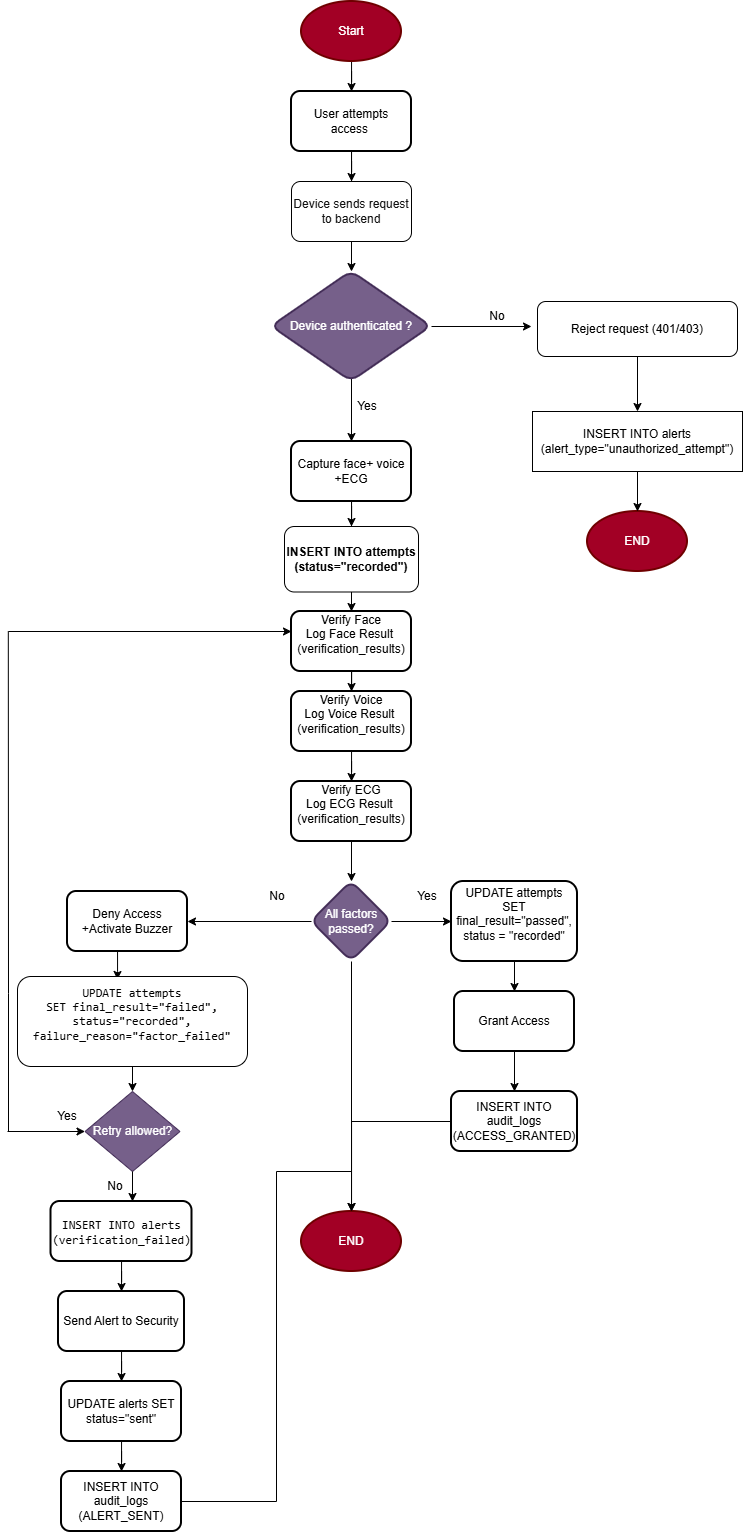

The diagram above was exported from draw.io. Its source (the exported page's mxGraphModel, read from the mxfile embedded in the PNG):
<mxGraphModel dx="823" dy="478" grid="1" gridSize="10" guides="1" tooltips="1" connect="1" arrows="1" fold="1" page="1" pageScale="1" pageWidth="827" pageHeight="1169" math="0" shadow="0">
  <root>
    <mxCell id="WIyWlLk6GJQsqaUBKTNV-0" />
    <mxCell id="WIyWlLk6GJQsqaUBKTNV-1" parent="WIyWlLk6GJQsqaUBKTNV-0" />
    <mxCell id="PZi0bS7iB_GiVgl9B-Fg-2" edge="1" parent="WIyWlLk6GJQsqaUBKTNV-1" source="PZi0bS7iB_GiVgl9B-Fg-0" style="edgeStyle=orthogonalEdgeStyle;rounded=0;orthogonalLoop=1;jettySize=auto;html=1;" target="PZi0bS7iB_GiVgl9B-Fg-1" value="">
      <mxGeometry relative="1" as="geometry" />
    </mxCell>
    <mxCell id="PZi0bS7iB_GiVgl9B-Fg-0" parent="WIyWlLk6GJQsqaUBKTNV-1" style="strokeWidth=2;html=1;shape=mxgraph.flowchart.start_1;whiteSpace=wrap;fillColor=#a20025;fontColor=#ffffff;strokeColor=#6F0000;" value="Start" vertex="1">
      <mxGeometry height="60" width="100" x="364" y="60" as="geometry" />
    </mxCell>
    <mxCell id="PZi0bS7iB_GiVgl9B-Fg-59" edge="1" parent="WIyWlLk6GJQsqaUBKTNV-1" source="PZi0bS7iB_GiVgl9B-Fg-1" style="edgeStyle=orthogonalEdgeStyle;rounded=0;orthogonalLoop=1;jettySize=auto;html=1;" target="PZi0bS7iB_GiVgl9B-Fg-26" value="">
      <mxGeometry relative="1" as="geometry" />
    </mxCell>
    <mxCell id="PZi0bS7iB_GiVgl9B-Fg-63" edge="1" parent="WIyWlLk6GJQsqaUBKTNV-1" source="PZi0bS7iB_GiVgl9B-Fg-1" style="edgeStyle=orthogonalEdgeStyle;rounded=0;orthogonalLoop=1;jettySize=auto;html=1;" target="PZi0bS7iB_GiVgl9B-Fg-61" value="">
      <mxGeometry relative="1" as="geometry" />
    </mxCell>
    <mxCell id="PZi0bS7iB_GiVgl9B-Fg-1" parent="WIyWlLk6GJQsqaUBKTNV-1" style="rounded=1;whiteSpace=wrap;html=1;strokeWidth=2;" value="User attempts access&amp;nbsp;" vertex="1">
      <mxGeometry height="60" width="120" x="354" y="150" as="geometry" />
    </mxCell>
    <mxCell id="PZi0bS7iB_GiVgl9B-Fg-6" edge="1" parent="WIyWlLk6GJQsqaUBKTNV-1" style="edgeStyle=orthogonalEdgeStyle;rounded=0;orthogonalLoop=1;jettySize=auto;html=1;" target="PZi0bS7iB_GiVgl9B-Fg-5" value="">
      <mxGeometry relative="1" as="geometry">
        <mxPoint x="414" y="410" as="sourcePoint" />
      </mxGeometry>
    </mxCell>
    <mxCell id="PZi0bS7iB_GiVgl9B-Fg-8" edge="1" parent="WIyWlLk6GJQsqaUBKTNV-1" source="PZi0bS7iB_GiVgl9B-Fg-5" style="edgeStyle=orthogonalEdgeStyle;rounded=0;orthogonalLoop=1;jettySize=auto;html=1;" target="PZi0bS7iB_GiVgl9B-Fg-7" value="">
      <mxGeometry relative="1" as="geometry" />
    </mxCell>
    <mxCell id="YNEThtRpI8QoTIPbdVaJ-3" edge="1" parent="WIyWlLk6GJQsqaUBKTNV-1" source="PZi0bS7iB_GiVgl9B-Fg-5" style="edgeStyle=orthogonalEdgeStyle;rounded=0;orthogonalLoop=1;jettySize=auto;html=1;entryX=0.5;entryY=0;entryDx=0;entryDy=0;" target="YNEThtRpI8QoTIPbdVaJ-4" value="">
      <mxGeometry relative="1" as="geometry" />
    </mxCell>
    <mxCell id="PZi0bS7iB_GiVgl9B-Fg-5" parent="WIyWlLk6GJQsqaUBKTNV-1" style="rounded=1;whiteSpace=wrap;html=1;strokeWidth=2;" value="Capture face+ voice +ECG" vertex="1">
      <mxGeometry height="60" width="120" x="354" y="500" as="geometry" />
    </mxCell>
    <mxCell id="PZi0bS7iB_GiVgl9B-Fg-10" edge="1" parent="WIyWlLk6GJQsqaUBKTNV-1" source="PZi0bS7iB_GiVgl9B-Fg-7" style="edgeStyle=orthogonalEdgeStyle;rounded=0;orthogonalLoop=1;jettySize=auto;html=1;" target="PZi0bS7iB_GiVgl9B-Fg-9" value="">
      <mxGeometry relative="1" as="geometry" />
    </mxCell>
    <mxCell id="PZi0bS7iB_GiVgl9B-Fg-7" parent="WIyWlLk6GJQsqaUBKTNV-1" style="whiteSpace=wrap;html=1;rounded=1;strokeWidth=2;" value="Verify Face&lt;div&gt;Log Face Result&amp;nbsp;&lt;/div&gt;&lt;div&gt;&lt;span style=&quot;background-color: transparent;&quot;&gt;(verification_results)&lt;/span&gt;&lt;/div&gt;&lt;div&gt;&lt;span style=&quot;background-color: transparent; color: light-dark(rgb(0, 0, 0), rgb(255, 255, 255));&quot;&gt;&lt;br&gt;&lt;/span&gt;&lt;/div&gt;" vertex="1">
      <mxGeometry height="60" width="120" x="354" y="670" as="geometry" />
    </mxCell>
    <mxCell id="PZi0bS7iB_GiVgl9B-Fg-12" edge="1" parent="WIyWlLk6GJQsqaUBKTNV-1" source="PZi0bS7iB_GiVgl9B-Fg-9" style="edgeStyle=orthogonalEdgeStyle;rounded=0;orthogonalLoop=1;jettySize=auto;html=1;" target="PZi0bS7iB_GiVgl9B-Fg-11" value="">
      <mxGeometry relative="1" as="geometry" />
    </mxCell>
    <mxCell id="PZi0bS7iB_GiVgl9B-Fg-9" parent="WIyWlLk6GJQsqaUBKTNV-1" style="whiteSpace=wrap;html=1;rounded=1;strokeWidth=2;" value="Verify Voice&lt;div&gt;Log Voice Result&amp;nbsp;&lt;/div&gt;&lt;div&gt;&lt;span style=&quot;background-color: transparent;&quot;&gt;(verification_results)&lt;/span&gt;&lt;/div&gt;&lt;div&gt;&lt;span style=&quot;background-color: transparent; color: light-dark(rgb(0, 0, 0), rgb(255, 255, 255));&quot;&gt;&lt;br&gt;&lt;/span&gt;&lt;/div&gt;" vertex="1">
      <mxGeometry height="60" width="120" x="354" y="750" as="geometry" />
    </mxCell>
    <mxCell id="PZi0bS7iB_GiVgl9B-Fg-14" edge="1" parent="WIyWlLk6GJQsqaUBKTNV-1" source="PZi0bS7iB_GiVgl9B-Fg-11" style="edgeStyle=orthogonalEdgeStyle;rounded=0;orthogonalLoop=1;jettySize=auto;html=1;" target="PZi0bS7iB_GiVgl9B-Fg-13" value="">
      <mxGeometry relative="1" as="geometry" />
    </mxCell>
    <mxCell id="PZi0bS7iB_GiVgl9B-Fg-11" parent="WIyWlLk6GJQsqaUBKTNV-1" style="whiteSpace=wrap;html=1;rounded=1;strokeWidth=2;" value="Verify ECG&lt;div&gt;Log ECG Result&amp;nbsp;&lt;/div&gt;&lt;div&gt;&lt;span style=&quot;background-color: transparent;&quot;&gt;(verification_results)&lt;/span&gt;&lt;/div&gt;&lt;div&gt;&lt;span style=&quot;background-color: transparent; color: light-dark(rgb(0, 0, 0), rgb(255, 255, 255));&quot;&gt;&lt;br&gt;&lt;/span&gt;&lt;/div&gt;" vertex="1">
      <mxGeometry height="60" width="120" x="354" y="840" as="geometry" />
    </mxCell>
    <mxCell id="PZi0bS7iB_GiVgl9B-Fg-18" edge="1" parent="WIyWlLk6GJQsqaUBKTNV-1" source="PZi0bS7iB_GiVgl9B-Fg-13" style="edgeStyle=orthogonalEdgeStyle;rounded=0;orthogonalLoop=1;jettySize=auto;html=1;" target="PZi0bS7iB_GiVgl9B-Fg-17" value="">
      <mxGeometry relative="1" as="geometry" />
    </mxCell>
    <mxCell id="PZi0bS7iB_GiVgl9B-Fg-53" edge="1" parent="WIyWlLk6GJQsqaUBKTNV-1" source="PZi0bS7iB_GiVgl9B-Fg-13" style="edgeStyle=orthogonalEdgeStyle;rounded=0;orthogonalLoop=1;jettySize=auto;html=1;" target="PZi0bS7iB_GiVgl9B-Fg-33" value="">
      <mxGeometry relative="1" as="geometry" />
    </mxCell>
    <mxCell id="PZi0bS7iB_GiVgl9B-Fg-13" parent="WIyWlLk6GJQsqaUBKTNV-1" style="rhombus;whiteSpace=wrap;html=1;rounded=1;strokeWidth=2;fillColor=#76608a;fontColor=#ffffff;strokeColor=#432D57;" value="All factors passed?" vertex="1">
      <mxGeometry height="80" width="80" x="374" y="940" as="geometry" />
    </mxCell>
    <mxCell id="PZi0bS7iB_GiVgl9B-Fg-55" edge="1" parent="WIyWlLk6GJQsqaUBKTNV-1" source="PZi0bS7iB_GiVgl9B-Fg-15" style="edgeStyle=orthogonalEdgeStyle;rounded=0;orthogonalLoop=1;jettySize=auto;html=1;" target="PZi0bS7iB_GiVgl9B-Fg-35" value="">
      <mxGeometry relative="1" as="geometry" />
    </mxCell>
    <mxCell id="PZi0bS7iB_GiVgl9B-Fg-15" parent="WIyWlLk6GJQsqaUBKTNV-1" style="rounded=1;whiteSpace=wrap;html=1;strokeWidth=2;" value="Grant Access" vertex="1">
      <mxGeometry height="60" width="120" x="517" y="1050" as="geometry" />
    </mxCell>
    <mxCell id="PZi0bS7iB_GiVgl9B-Fg-39" edge="1" parent="WIyWlLk6GJQsqaUBKTNV-1" source="PZi0bS7iB_GiVgl9B-Fg-17" style="edgeStyle=orthogonalEdgeStyle;rounded=0;orthogonalLoop=1;jettySize=auto;html=1;entryX=0.434;entryY=0.033;entryDx=0;entryDy=0;entryPerimeter=0;" target="p1PlTF9hMVYL_Dq_2PnX-5" value="">
      <mxGeometry relative="1" as="geometry">
        <Array as="points">
          <mxPoint x="180" y="1030" />
          <mxPoint x="180" y="1030" />
        </Array>
        <mxPoint x="216.0666666666666" y="1040" as="targetPoint" />
      </mxGeometry>
    </mxCell>
    <mxCell id="PZi0bS7iB_GiVgl9B-Fg-17" parent="WIyWlLk6GJQsqaUBKTNV-1" style="rounded=1;whiteSpace=wrap;html=1;strokeWidth=2;" value="Deny Access +Activate Buzzer" vertex="1">
      <mxGeometry height="60" width="120" x="130" y="950" as="geometry" />
    </mxCell>
    <mxCell id="PZi0bS7iB_GiVgl9B-Fg-29" edge="1" parent="WIyWlLk6GJQsqaUBKTNV-1" source="PZi0bS7iB_GiVgl9B-Fg-26" style="edgeStyle=orthogonalEdgeStyle;rounded=0;orthogonalLoop=1;jettySize=auto;html=1;" value="">
      <mxGeometry relative="1" as="geometry">
        <mxPoint x="594" y="385" as="targetPoint" />
      </mxGeometry>
    </mxCell>
    <mxCell id="PZi0bS7iB_GiVgl9B-Fg-26" parent="WIyWlLk6GJQsqaUBKTNV-1" style="rhombus;whiteSpace=wrap;html=1;rounded=1;strokeWidth=2;fillColor=#76608a;fontColor=#ffffff;strokeColor=#432D57;" value="Device authenticated ?" vertex="1">
      <mxGeometry height="110" width="160" x="334" y="330" as="geometry" />
    </mxCell>
    <mxCell id="PZi0bS7iB_GiVgl9B-Fg-30" parent="WIyWlLk6GJQsqaUBKTNV-1" style="text;html=1;whiteSpace=wrap;strokeColor=none;fillColor=none;align=center;verticalAlign=middle;rounded=0;" value="No" vertex="1">
      <mxGeometry height="30" width="60" x="530" y="360" as="geometry" />
    </mxCell>
    <mxCell id="PZi0bS7iB_GiVgl9B-Fg-31" parent="WIyWlLk6GJQsqaUBKTNV-1" style="text;html=1;whiteSpace=wrap;strokeColor=none;fillColor=none;align=center;verticalAlign=middle;rounded=0;" value="Yes" vertex="1">
      <mxGeometry height="30" width="60" x="400" y="450" as="geometry" />
    </mxCell>
    <mxCell id="PZi0bS7iB_GiVgl9B-Fg-32" parent="WIyWlLk6GJQsqaUBKTNV-1" style="text;html=1;whiteSpace=wrap;strokeColor=none;fillColor=none;align=center;verticalAlign=middle;rounded=0;" value="Yes" vertex="1">
      <mxGeometry height="30" width="60" x="460" y="940" as="geometry" />
    </mxCell>
    <mxCell id="PZi0bS7iB_GiVgl9B-Fg-54" edge="1" parent="WIyWlLk6GJQsqaUBKTNV-1" source="PZi0bS7iB_GiVgl9B-Fg-33" style="edgeStyle=orthogonalEdgeStyle;rounded=0;orthogonalLoop=1;jettySize=auto;html=1;" target="PZi0bS7iB_GiVgl9B-Fg-15" value="">
      <mxGeometry relative="1" as="geometry" />
    </mxCell>
    <mxCell id="PZi0bS7iB_GiVgl9B-Fg-33" parent="WIyWlLk6GJQsqaUBKTNV-1" style="whiteSpace=wrap;html=1;rounded=1;strokeWidth=2;" value="&lt;div&gt;UPDATE attempts&lt;/div&gt;&lt;div&gt;SET final_result=&quot;passed&quot;,&lt;/div&gt;&lt;div&gt;&lt;div&gt;status = &quot;recorded&quot;&lt;/div&gt;&lt;/div&gt;&lt;div&gt;&lt;br&gt;&lt;/div&gt;" vertex="1">
      <mxGeometry height="80" width="126" x="514" y="940" as="geometry" />
    </mxCell>
    <mxCell id="PZi0bS7iB_GiVgl9B-Fg-65" edge="1" parent="WIyWlLk6GJQsqaUBKTNV-1" source="PZi0bS7iB_GiVgl9B-Fg-35" style="edgeStyle=orthogonalEdgeStyle;rounded=0;orthogonalLoop=1;jettySize=auto;html=1;" target="PZi0bS7iB_GiVgl9B-Fg-48">
      <mxGeometry relative="1" as="geometry" />
    </mxCell>
    <mxCell id="PZi0bS7iB_GiVgl9B-Fg-35" parent="WIyWlLk6GJQsqaUBKTNV-1" style="whiteSpace=wrap;html=1;rounded=1;strokeWidth=2;" value="INSERT INTO audit_logs&lt;div&gt;(ACCESS_GRANTED)&lt;/div&gt;" vertex="1">
      <mxGeometry height="60" width="126" x="514" y="1150" as="geometry" />
    </mxCell>
    <mxCell id="PZi0bS7iB_GiVgl9B-Fg-37" parent="WIyWlLk6GJQsqaUBKTNV-1" style="text;html=1;whiteSpace=wrap;strokeColor=none;fillColor=none;align=center;verticalAlign=middle;rounded=0;" value="No" vertex="1">
      <mxGeometry height="30" width="60" x="310" y="940" as="geometry" />
    </mxCell>
    <mxCell id="PZi0bS7iB_GiVgl9B-Fg-43" edge="1" parent="WIyWlLk6GJQsqaUBKTNV-1" source="PZi0bS7iB_GiVgl9B-Fg-40" style="edgeStyle=orthogonalEdgeStyle;rounded=0;orthogonalLoop=1;jettySize=auto;html=1;" target="PZi0bS7iB_GiVgl9B-Fg-42" value="">
      <mxGeometry relative="1" as="geometry" />
    </mxCell>
    <mxCell id="PZi0bS7iB_GiVgl9B-Fg-40" parent="WIyWlLk6GJQsqaUBKTNV-1" style="rounded=1;whiteSpace=wrap;html=1;strokeWidth=2;" value="&lt;h3 data-start=&quot;306&quot; data-end=&quot;324&quot;&gt;&lt;/h3&gt;&lt;p data-start=&quot;325&quot; data-end=&quot;367&quot;&gt;&lt;code data-start=&quot;325&quot; data-end=&quot;367&quot;&gt;INSERT INTO alerts (verification_failed)&lt;/code&gt;&lt;/p&gt;" vertex="1">
      <mxGeometry height="60" width="141" x="113.5" y="1260" as="geometry" />
    </mxCell>
    <mxCell id="PZi0bS7iB_GiVgl9B-Fg-45" edge="1" parent="WIyWlLk6GJQsqaUBKTNV-1" source="PZi0bS7iB_GiVgl9B-Fg-42" style="edgeStyle=orthogonalEdgeStyle;rounded=0;orthogonalLoop=1;jettySize=auto;html=1;" target="PZi0bS7iB_GiVgl9B-Fg-44" value="">
      <mxGeometry relative="1" as="geometry" />
    </mxCell>
    <mxCell id="PZi0bS7iB_GiVgl9B-Fg-42" parent="WIyWlLk6GJQsqaUBKTNV-1" style="whiteSpace=wrap;html=1;rounded=1;strokeWidth=2;" value="Send Alert to Security" vertex="1">
      <mxGeometry height="60" width="126" x="121" y="1350" as="geometry" />
    </mxCell>
    <mxCell id="YNEThtRpI8QoTIPbdVaJ-19" edge="1" parent="WIyWlLk6GJQsqaUBKTNV-1" source="PZi0bS7iB_GiVgl9B-Fg-44" style="edgeStyle=orthogonalEdgeStyle;rounded=0;orthogonalLoop=1;jettySize=auto;html=1;" target="PZi0bS7iB_GiVgl9B-Fg-46" value="">
      <mxGeometry relative="1" as="geometry" />
    </mxCell>
    <mxCell id="PZi0bS7iB_GiVgl9B-Fg-44" parent="WIyWlLk6GJQsqaUBKTNV-1" style="rounded=1;whiteSpace=wrap;html=1;strokeWidth=2;" value="UPDATE alerts SET status=&quot;sent&quot;" vertex="1">
      <mxGeometry height="60" width="120" x="124" y="1440" as="geometry" />
    </mxCell>
    <mxCell id="PZi0bS7iB_GiVgl9B-Fg-46" parent="WIyWlLk6GJQsqaUBKTNV-1" style="rounded=1;whiteSpace=wrap;html=1;strokeWidth=2;" value="INSERT INTO audit_logs&lt;div&gt;(ALERT_SENT)&lt;/div&gt;" vertex="1">
      <mxGeometry height="60" width="120" x="124" y="1530" as="geometry" />
    </mxCell>
    <mxCell id="PZi0bS7iB_GiVgl9B-Fg-48" parent="WIyWlLk6GJQsqaUBKTNV-1" style="strokeWidth=2;html=1;shape=mxgraph.flowchart.start_1;whiteSpace=wrap;fillColor=#a20025;fontColor=#ffffff;strokeColor=#6F0000;" value="END" vertex="1">
      <mxGeometry height="60" width="100" x="364" y="1270" as="geometry" />
    </mxCell>
    <mxCell id="PZi0bS7iB_GiVgl9B-Fg-49" edge="1" parent="WIyWlLk6GJQsqaUBKTNV-1" source="PZi0bS7iB_GiVgl9B-Fg-13" style="endArrow=classic;html=1;rounded=0;exitX=0.5;exitY=1;exitDx=0;exitDy=0;entryX=0.5;entryY=0;entryDx=0;entryDy=0;entryPerimeter=0;" target="PZi0bS7iB_GiVgl9B-Fg-48" value="">
      <mxGeometry height="50" relative="1" width="50" as="geometry">
        <mxPoint x="380" y="1250" as="sourcePoint" />
        <mxPoint x="430" y="1200" as="targetPoint" />
      </mxGeometry>
    </mxCell>
    <mxCell id="PZi0bS7iB_GiVgl9B-Fg-50" parent="WIyWlLk6GJQsqaUBKTNV-1" style="strokeWidth=2;html=1;shape=mxgraph.flowchart.start_1;whiteSpace=wrap;fillColor=#a20025;fontColor=#ffffff;strokeColor=#6F0000;" value="END" vertex="1">
      <mxGeometry height="60" width="100" x="650" y="570" as="geometry" />
    </mxCell>
    <mxCell id="PZi0bS7iB_GiVgl9B-Fg-61" parent="WIyWlLk6GJQsqaUBKTNV-1" style="rounded=1;whiteSpace=wrap;html=1;" value="&lt;span style=&quot;color: rgb(18, 18, 18);&quot;&gt;Device sends request to backend&lt;/span&gt;" vertex="1">
      <mxGeometry height="60" width="120" x="354" y="240" as="geometry" />
    </mxCell>
    <mxCell id="YNEThtRpI8QoTIPbdVaJ-2" edge="1" parent="WIyWlLk6GJQsqaUBKTNV-1" source="PZi0bS7iB_GiVgl9B-Fg-46" style="edgeStyle=orthogonalEdgeStyle;rounded=0;orthogonalLoop=1;jettySize=auto;html=1;endArrow=none;endFill=0;exitX=1;exitY=0.5;exitDx=0;exitDy=0;">
      <mxGeometry relative="1" as="geometry">
        <Array as="points">
          <mxPoint x="339" y="1560" />
          <mxPoint x="339" y="1230" />
        </Array>
        <mxPoint x="414" y="1230" as="targetPoint" />
      </mxGeometry>
    </mxCell>
    <mxCell id="YNEThtRpI8QoTIPbdVaJ-4" parent="WIyWlLk6GJQsqaUBKTNV-1" style="rounded=1;whiteSpace=wrap;html=1;" value="&lt;div&gt;&lt;b&gt;INSERT INTO attempts (status=&quot;recorded&quot;)&lt;/b&gt;&lt;/div&gt;" vertex="1">
      <mxGeometry height="65.5" width="134" x="347" y="585" as="geometry" />
    </mxCell>
    <mxCell id="p1PlTF9hMVYL_Dq_2PnX-4" edge="1" parent="WIyWlLk6GJQsqaUBKTNV-1" source="p1PlTF9hMVYL_Dq_2PnX-2" style="edgeStyle=orthogonalEdgeStyle;rounded=0;orthogonalLoop=1;jettySize=auto;html=1;" target="PZi0bS7iB_GiVgl9B-Fg-50" value="">
      <mxGeometry relative="1" as="geometry" />
    </mxCell>
    <mxCell id="p1PlTF9hMVYL_Dq_2PnX-2" parent="WIyWlLk6GJQsqaUBKTNV-1" style="whiteSpace=wrap;html=1;" value="INSERT INTO alerts (alert_type=&quot;unauthorized_attempt&quot;)" vertex="1">
      <mxGeometry height="60" width="210" x="595" y="470" as="geometry" />
    </mxCell>
    <mxCell id="PzqBsMpHDAcL4LWOUjyW-1" edge="1" parent="WIyWlLk6GJQsqaUBKTNV-1" source="p1PlTF9hMVYL_Dq_2PnX-5" style="edgeStyle=orthogonalEdgeStyle;rounded=0;orthogonalLoop=1;jettySize=auto;html=1;entryX=0.5;entryY=0;entryDx=0;entryDy=0;" target="PzqBsMpHDAcL4LWOUjyW-0">
      <mxGeometry relative="1" as="geometry" />
    </mxCell>
    <mxCell id="p1PlTF9hMVYL_Dq_2PnX-5" parent="WIyWlLk6GJQsqaUBKTNV-1" style="rounded=1;whiteSpace=wrap;html=1;" value="&lt;div&gt;&lt;font face=&quot;monospace&quot;&gt;UPDATE attempts&lt;/font&gt;&lt;/div&gt;&lt;div&gt;&lt;font face=&quot;monospace&quot;&gt;SET final_result=&quot;failed&quot;, status=&quot;recorded&quot;, failure_reason=&quot;factor_failed&quot;&lt;/font&gt;&lt;/div&gt;&lt;div&gt;&lt;br&gt;&lt;/div&gt;" vertex="1">
      <mxGeometry height="90" width="230" x="80" y="1035" as="geometry" />
    </mxCell>
    <mxCell id="4hNNlcZhXrwKVhBIXEYP-1" edge="1" parent="WIyWlLk6GJQsqaUBKTNV-1" source="4hNNlcZhXrwKVhBIXEYP-0" style="edgeStyle=orthogonalEdgeStyle;rounded=0;orthogonalLoop=1;jettySize=auto;html=1;" target="p1PlTF9hMVYL_Dq_2PnX-2" value="">
      <mxGeometry relative="1" as="geometry" />
    </mxCell>
    <mxCell id="4hNNlcZhXrwKVhBIXEYP-0" parent="WIyWlLk6GJQsqaUBKTNV-1" style="rounded=1;whiteSpace=wrap;html=1;" value="Reject request (401/403)" vertex="1">
      <mxGeometry height="55" width="200" x="600" y="360" as="geometry" />
    </mxCell>
    <mxCell id="PzqBsMpHDAcL4LWOUjyW-4" edge="1" parent="WIyWlLk6GJQsqaUBKTNV-1" style="edgeStyle=orthogonalEdgeStyle;rounded=0;orthogonalLoop=1;jettySize=auto;html=1;entryX=-0.007;entryY=0.383;entryDx=0;entryDy=0;entryPerimeter=0;">
      <mxGeometry relative="1" as="geometry">
        <Array as="points">
          <mxPoint x="70.84" y="1052.02" />
          <mxPoint x="70.84" y="690.02" />
        </Array>
        <mxPoint x="71" y="1190" as="sourcePoint" />
        <mxPoint x="354.00000000000006" y="689.9999999999999" as="targetPoint" />
      </mxGeometry>
    </mxCell>
    <mxCell id="PzqBsMpHDAcL4LWOUjyW-0" parent="WIyWlLk6GJQsqaUBKTNV-1" style="rhombus;whiteSpace=wrap;html=1;fillColor=#76608a;fontColor=#ffffff;strokeColor=#432D57;" value="Retry allowed?" vertex="1">
      <mxGeometry height="80" width="95" x="147.5" y="1150" as="geometry" />
    </mxCell>
    <mxCell id="PzqBsMpHDAcL4LWOUjyW-3" edge="1" parent="WIyWlLk6GJQsqaUBKTNV-1" source="PzqBsMpHDAcL4LWOUjyW-0" style="edgeStyle=orthogonalEdgeStyle;rounded=0;orthogonalLoop=1;jettySize=auto;html=1;entryX=0.578;entryY=0;entryDx=0;entryDy=0;entryPerimeter=0;" target="PZi0bS7iB_GiVgl9B-Fg-40">
      <mxGeometry relative="1" as="geometry" />
    </mxCell>
    <mxCell id="PzqBsMpHDAcL4LWOUjyW-5" edge="1" parent="WIyWlLk6GJQsqaUBKTNV-1" style="endArrow=classic;html=1;rounded=0;entryX=0;entryY=0.5;entryDx=0;entryDy=0;" target="PzqBsMpHDAcL4LWOUjyW-0" value="">
      <mxGeometry height="50" relative="1" width="50" as="geometry">
        <Array as="points" />
        <mxPoint x="70" y="1190" as="sourcePoint" />
        <mxPoint x="360" y="1010" as="targetPoint" />
      </mxGeometry>
    </mxCell>
    <mxCell id="PzqBsMpHDAcL4LWOUjyW-6" parent="WIyWlLk6GJQsqaUBKTNV-1" style="text;html=1;whiteSpace=wrap;strokeColor=none;fillColor=none;align=center;verticalAlign=middle;rounded=0;" value="Yes" vertex="1">
      <mxGeometry height="30" width="60" x="100" y="1160" as="geometry" />
    </mxCell>
    <mxCell id="PzqBsMpHDAcL4LWOUjyW-7" parent="WIyWlLk6GJQsqaUBKTNV-1" style="text;html=1;whiteSpace=wrap;strokeColor=none;fillColor=none;align=center;verticalAlign=middle;rounded=0;" value="No" vertex="1">
      <mxGeometry height="30" width="60" x="147.5" y="1230" as="geometry" />
    </mxCell>
  </root>
</mxGraphModel>